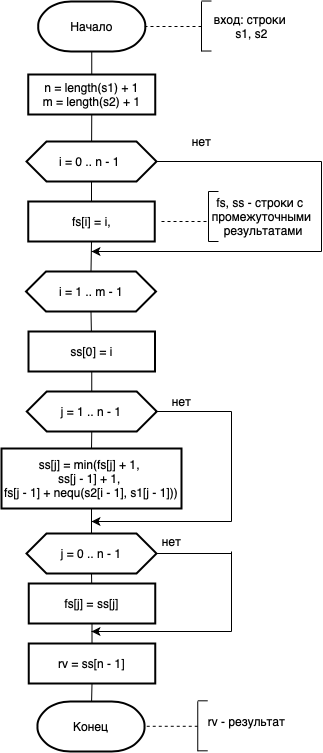

The diagram above was exported from draw.io. Its source (the exported page's mxGraphModel, read from the mxfile embedded in the PNG):
<mxGraphModel dx="853" dy="538" grid="1" gridSize="10" guides="1" tooltips="1" connect="1" arrows="1" fold="1" page="1" pageScale="1" pageWidth="827" pageHeight="1169" math="0" shadow="0">
  <root>
    <mxCell id="0" />
    <mxCell id="1" parent="0" />
    <mxCell id="O2a4rD7wVbEvxVHlpIHI-1" value="Начало" style="strokeWidth=2;html=1;shape=mxgraph.flowchart.terminator;whiteSpace=wrap;" vertex="1" parent="1">
      <mxGeometry x="326.75" y="20" width="107" height="50" as="geometry" />
    </mxCell>
    <mxCell id="O2a4rD7wVbEvxVHlpIHI-4" value="n = length(s1) + 1&lt;br&gt;m = length(s2) + 1" style="rounded=0;whiteSpace=wrap;html=1;absoluteArcSize=1;arcSize=14;strokeWidth=2;" vertex="1" parent="1">
      <mxGeometry x="316.75" y="93" width="127" height="40" as="geometry" />
    </mxCell>
    <mxCell id="O2a4rD7wVbEvxVHlpIHI-6" value="" style="endArrow=none;html=1;" edge="1" parent="1">
      <mxGeometry width="50" height="50" relative="1" as="geometry">
        <mxPoint x="490" y="70" as="sourcePoint" />
        <mxPoint x="490" y="20" as="targetPoint" />
      </mxGeometry>
    </mxCell>
    <mxCell id="O2a4rD7wVbEvxVHlpIHI-7" value="" style="endArrow=none;html=1;" edge="1" parent="1">
      <mxGeometry width="50" height="50" relative="1" as="geometry">
        <mxPoint x="500" y="19.52" as="sourcePoint" />
        <mxPoint x="490" y="19.52" as="targetPoint" />
      </mxGeometry>
    </mxCell>
    <mxCell id="O2a4rD7wVbEvxVHlpIHI-8" value="" style="endArrow=none;html=1;" edge="1" parent="1">
      <mxGeometry width="50" height="50" relative="1" as="geometry">
        <mxPoint x="490" y="69.52" as="sourcePoint" />
        <mxPoint x="500" y="69.52" as="targetPoint" />
      </mxGeometry>
    </mxCell>
    <mxCell id="O2a4rD7wVbEvxVHlpIHI-9" value="вход: строки &lt;br&gt;s1, s2" style="text;html=1;align=center;verticalAlign=middle;resizable=0;points=[];autosize=1;strokeColor=none;fillColor=none;" vertex="1" parent="1">
      <mxGeometry x="495" y="30" width="90" height="30" as="geometry" />
    </mxCell>
    <mxCell id="O2a4rD7wVbEvxVHlpIHI-12" value="fs[i] = i, " style="rounded=0;whiteSpace=wrap;html=1;absoluteArcSize=1;arcSize=14;strokeWidth=2;" vertex="1" parent="1">
      <mxGeometry x="316.75" y="220" width="126.5" height="40" as="geometry" />
    </mxCell>
    <mxCell id="O2a4rD7wVbEvxVHlpIHI-17" value="" style="endArrow=none;dashed=1;html=1;exitX=1;exitY=0.5;exitDx=0;exitDy=0;exitPerimeter=0;" edge="1" parent="1">
      <mxGeometry width="50" height="50" relative="1" as="geometry">
        <mxPoint x="450" y="239.99999999999994" as="sourcePoint" />
        <mxPoint x="497" y="239.99999999999994" as="targetPoint" />
      </mxGeometry>
    </mxCell>
    <mxCell id="O2a4rD7wVbEvxVHlpIHI-18" value="" style="endArrow=none;html=1;" edge="1" parent="1">
      <mxGeometry width="50" height="50" relative="1" as="geometry">
        <mxPoint x="497" y="259.99999999999994" as="sourcePoint" />
        <mxPoint x="497" y="209.99999999999994" as="targetPoint" />
      </mxGeometry>
    </mxCell>
    <mxCell id="O2a4rD7wVbEvxVHlpIHI-19" value="" style="endArrow=none;html=1;" edge="1" parent="1">
      <mxGeometry width="50" height="50" relative="1" as="geometry">
        <mxPoint x="507" y="209.99999999999994" as="sourcePoint" />
        <mxPoint x="497" y="209.99999999999994" as="targetPoint" />
      </mxGeometry>
    </mxCell>
    <mxCell id="O2a4rD7wVbEvxVHlpIHI-20" value="" style="endArrow=none;html=1;" edge="1" parent="1">
      <mxGeometry width="50" height="50" relative="1" as="geometry">
        <mxPoint x="497" y="259.99999999999994" as="sourcePoint" />
        <mxPoint x="507" y="259.99999999999994" as="targetPoint" />
      </mxGeometry>
    </mxCell>
    <mxCell id="O2a4rD7wVbEvxVHlpIHI-21" value="fs, ss - строки с&amp;nbsp;&lt;br&gt;промежуточными&lt;br&gt;&amp;nbsp;результатами" style="text;html=1;align=center;verticalAlign=middle;resizable=0;points=[];autosize=1;strokeColor=none;fillColor=none;" vertex="1" parent="1">
      <mxGeometry x="490" y="210" width="120" height="50" as="geometry" />
    </mxCell>
    <mxCell id="O2a4rD7wVbEvxVHlpIHI-28" value="ss[0] = i" style="rounded=0;whiteSpace=wrap;html=1;absoluteArcSize=1;arcSize=14;strokeWidth=2;" vertex="1" parent="1">
      <mxGeometry x="317" y="350" width="126.5" height="40" as="geometry" />
    </mxCell>
    <mxCell id="O2a4rD7wVbEvxVHlpIHI-31" value="ss[j] = min(fs[j] + 1, &lt;br&gt;ss[j - 1] + 1,&amp;nbsp;&lt;br&gt;fs[j - 1] + nequ(s2[i - 1], s1[j - 1]))" style="rounded=0;whiteSpace=wrap;html=1;absoluteArcSize=1;arcSize=14;strokeWidth=2;" vertex="1" parent="1">
      <mxGeometry x="290" y="467" width="180" height="60" as="geometry" />
    </mxCell>
    <mxCell id="O2a4rD7wVbEvxVHlpIHI-32" value="i = 1 .. m - 1" style="shape=hexagon;perimeter=hexagonPerimeter2;whiteSpace=wrap;html=1;fixedSize=1;strokeWidth=2;" vertex="1" parent="1">
      <mxGeometry x="314.5" y="290" width="130" height="40" as="geometry" />
    </mxCell>
    <mxCell id="O2a4rD7wVbEvxVHlpIHI-33" value="j = 1 .. n - 1" style="shape=hexagon;perimeter=hexagonPerimeter2;whiteSpace=wrap;html=1;fixedSize=1;strokeWidth=2;" vertex="1" parent="1">
      <mxGeometry x="315.25" y="410" width="130" height="40" as="geometry" />
    </mxCell>
    <mxCell id="O2a4rD7wVbEvxVHlpIHI-40" value="j = 0 .. n - 1" style="shape=hexagon;perimeter=hexagonPerimeter2;whiteSpace=wrap;html=1;fixedSize=1;strokeWidth=2;" vertex="1" parent="1">
      <mxGeometry x="315" y="552" width="130" height="40" as="geometry" />
    </mxCell>
    <mxCell id="O2a4rD7wVbEvxVHlpIHI-41" value="fs[j] = ss[j]" style="rounded=0;whiteSpace=wrap;html=1;absoluteArcSize=1;arcSize=14;strokeWidth=2;" vertex="1" parent="1">
      <mxGeometry x="317.25" y="602" width="126.5" height="40" as="geometry" />
    </mxCell>
    <mxCell id="O2a4rD7wVbEvxVHlpIHI-42" value="rv = ss[n - 1]" style="rounded=0;whiteSpace=wrap;html=1;absoluteArcSize=1;arcSize=14;strokeWidth=2;" vertex="1" parent="1">
      <mxGeometry x="317.25" y="662" width="126.5" height="40" as="geometry" />
    </mxCell>
    <mxCell id="O2a4rD7wVbEvxVHlpIHI-43" value="i = 0 .. n - 1&amp;nbsp;" style="shape=hexagon;perimeter=hexagonPerimeter2;whiteSpace=wrap;html=1;fixedSize=1;strokeWidth=2;" vertex="1" parent="1">
      <mxGeometry x="315" y="160" width="130" height="40" as="geometry" />
    </mxCell>
    <mxCell id="O2a4rD7wVbEvxVHlpIHI-44" value="Конец" style="strokeWidth=2;html=1;shape=mxgraph.flowchart.terminator;whiteSpace=wrap;" vertex="1" parent="1">
      <mxGeometry x="326" y="720" width="107" height="50" as="geometry" />
    </mxCell>
    <mxCell id="O2a4rD7wVbEvxVHlpIHI-48" value="" style="endArrow=none;dashed=1;html=1;entryX=1;entryY=0.5;entryDx=0;entryDy=0;entryPerimeter=0;" edge="1" parent="1" target="O2a4rD7wVbEvxVHlpIHI-1">
      <mxGeometry width="50" height="50" relative="1" as="geometry">
        <mxPoint x="490" y="45" as="sourcePoint" />
        <mxPoint x="440" y="20" as="targetPoint" />
      </mxGeometry>
    </mxCell>
    <mxCell id="O2a4rD7wVbEvxVHlpIHI-49" value="" style="endArrow=none;html=1;entryX=0.5;entryY=1;entryDx=0;entryDy=0;entryPerimeter=0;exitX=0.5;exitY=0;exitDx=0;exitDy=0;" edge="1" parent="1" source="O2a4rD7wVbEvxVHlpIHI-4" target="O2a4rD7wVbEvxVHlpIHI-1">
      <mxGeometry width="50" height="50" relative="1" as="geometry">
        <mxPoint x="383" y="90" as="sourcePoint" />
        <mxPoint x="500" y="130" as="targetPoint" />
      </mxGeometry>
    </mxCell>
    <mxCell id="O2a4rD7wVbEvxVHlpIHI-50" value="" style="endArrow=none;html=1;entryX=0.5;entryY=1;entryDx=0;entryDy=0;" edge="1" parent="1" source="O2a4rD7wVbEvxVHlpIHI-43" target="O2a4rD7wVbEvxVHlpIHI-4">
      <mxGeometry width="50" height="50" relative="1" as="geometry">
        <mxPoint x="450" y="230" as="sourcePoint" />
        <mxPoint x="500" y="180" as="targetPoint" />
      </mxGeometry>
    </mxCell>
    <mxCell id="O2a4rD7wVbEvxVHlpIHI-51" value="" style="endArrow=none;html=1;entryX=0.5;entryY=1;entryDx=0;entryDy=0;exitX=0.5;exitY=0;exitDx=0;exitDy=0;" edge="1" parent="1" source="O2a4rD7wVbEvxVHlpIHI-12" target="O2a4rD7wVbEvxVHlpIHI-43">
      <mxGeometry width="50" height="50" relative="1" as="geometry">
        <mxPoint x="450" y="300" as="sourcePoint" />
        <mxPoint x="500" y="250" as="targetPoint" />
      </mxGeometry>
    </mxCell>
    <mxCell id="O2a4rD7wVbEvxVHlpIHI-52" value="" style="endArrow=none;html=1;entryX=1;entryY=0.5;entryDx=0;entryDy=0;" edge="1" parent="1" target="O2a4rD7wVbEvxVHlpIHI-43">
      <mxGeometry width="50" height="50" relative="1" as="geometry">
        <mxPoint x="610" y="180" as="sourcePoint" />
        <mxPoint x="500" y="250" as="targetPoint" />
      </mxGeometry>
    </mxCell>
    <mxCell id="O2a4rD7wVbEvxVHlpIHI-53" value="" style="endArrow=none;html=1;" edge="1" parent="1">
      <mxGeometry width="50" height="50" relative="1" as="geometry">
        <mxPoint x="610" y="270" as="sourcePoint" />
        <mxPoint x="610" y="180" as="targetPoint" />
      </mxGeometry>
    </mxCell>
    <mxCell id="O2a4rD7wVbEvxVHlpIHI-55" value="нет" style="text;html=1;align=center;verticalAlign=middle;resizable=0;points=[];autosize=1;strokeColor=none;fillColor=none;" vertex="1" parent="1">
      <mxGeometry x="475" y="150" width="30" height="20" as="geometry" />
    </mxCell>
    <mxCell id="O2a4rD7wVbEvxVHlpIHI-56" value="" style="endArrow=none;html=1;entryX=0.5;entryY=1;entryDx=0;entryDy=0;exitX=0.5;exitY=0;exitDx=0;exitDy=0;" edge="1" parent="1" source="O2a4rD7wVbEvxVHlpIHI-32" target="O2a4rD7wVbEvxVHlpIHI-12">
      <mxGeometry width="50" height="50" relative="1" as="geometry">
        <mxPoint x="450" y="250" as="sourcePoint" />
        <mxPoint x="390" y="260" as="targetPoint" />
      </mxGeometry>
    </mxCell>
    <mxCell id="O2a4rD7wVbEvxVHlpIHI-59" value="" style="endArrow=none;html=1;entryX=0.5;entryY=1;entryDx=0;entryDy=0;" edge="1" parent="1" source="O2a4rD7wVbEvxVHlpIHI-28" target="O2a4rD7wVbEvxVHlpIHI-32">
      <mxGeometry width="50" height="50" relative="1" as="geometry">
        <mxPoint x="400" y="370" as="sourcePoint" />
        <mxPoint x="450" y="320" as="targetPoint" />
      </mxGeometry>
    </mxCell>
    <mxCell id="O2a4rD7wVbEvxVHlpIHI-60" value="" style="endArrow=none;html=1;entryX=0.5;entryY=1;entryDx=0;entryDy=0;exitX=0.5;exitY=0;exitDx=0;exitDy=0;" edge="1" parent="1" source="O2a4rD7wVbEvxVHlpIHI-33" target="O2a4rD7wVbEvxVHlpIHI-28">
      <mxGeometry width="50" height="50" relative="1" as="geometry">
        <mxPoint x="400" y="430" as="sourcePoint" />
        <mxPoint x="450" y="380" as="targetPoint" />
      </mxGeometry>
    </mxCell>
    <mxCell id="O2a4rD7wVbEvxVHlpIHI-61" value="" style="endArrow=none;html=1;entryX=1;entryY=0.5;entryDx=0;entryDy=0;" edge="1" parent="1" target="O2a4rD7wVbEvxVHlpIHI-33">
      <mxGeometry width="50" height="50" relative="1" as="geometry">
        <mxPoint x="520" y="430" as="sourcePoint" />
        <mxPoint x="480" y="470" as="targetPoint" />
      </mxGeometry>
    </mxCell>
    <mxCell id="O2a4rD7wVbEvxVHlpIHI-62" value="" style="endArrow=none;html=1;" edge="1" parent="1">
      <mxGeometry width="50" height="50" relative="1" as="geometry">
        <mxPoint x="520" y="540" as="sourcePoint" />
        <mxPoint x="520" y="430" as="targetPoint" />
      </mxGeometry>
    </mxCell>
    <mxCell id="O2a4rD7wVbEvxVHlpIHI-64" value="нет" style="text;html=1;align=center;verticalAlign=middle;resizable=0;points=[];autosize=1;strokeColor=none;fillColor=none;" vertex="1" parent="1">
      <mxGeometry x="455" y="410" width="30" height="20" as="geometry" />
    </mxCell>
    <mxCell id="O2a4rD7wVbEvxVHlpIHI-65" value="" style="endArrow=none;html=1;entryX=0.5;entryY=1;entryDx=0;entryDy=0;exitX=0.5;exitY=0;exitDx=0;exitDy=0;" edge="1" parent="1" source="O2a4rD7wVbEvxVHlpIHI-31" target="O2a4rD7wVbEvxVHlpIHI-33">
      <mxGeometry width="50" height="50" relative="1" as="geometry">
        <mxPoint x="430" y="520" as="sourcePoint" />
        <mxPoint x="480" y="470" as="targetPoint" />
      </mxGeometry>
    </mxCell>
    <mxCell id="O2a4rD7wVbEvxVHlpIHI-66" value="" style="endArrow=none;html=1;entryX=0.5;entryY=1;entryDx=0;entryDy=0;exitX=0.5;exitY=0;exitDx=0;exitDy=0;" edge="1" parent="1" source="O2a4rD7wVbEvxVHlpIHI-40" target="O2a4rD7wVbEvxVHlpIHI-31">
      <mxGeometry width="50" height="50" relative="1" as="geometry">
        <mxPoint x="430" y="520" as="sourcePoint" />
        <mxPoint x="480" y="470" as="targetPoint" />
      </mxGeometry>
    </mxCell>
    <mxCell id="O2a4rD7wVbEvxVHlpIHI-67" value="" style="endArrow=none;html=1;entryX=0.5;entryY=1;entryDx=0;entryDy=0;" edge="1" parent="1" source="O2a4rD7wVbEvxVHlpIHI-41" target="O2a4rD7wVbEvxVHlpIHI-40">
      <mxGeometry width="50" height="50" relative="1" as="geometry">
        <mxPoint x="420" y="620" as="sourcePoint" />
        <mxPoint x="470" y="570" as="targetPoint" />
      </mxGeometry>
    </mxCell>
    <mxCell id="O2a4rD7wVbEvxVHlpIHI-68" value="" style="endArrow=none;html=1;entryX=0.5;entryY=1;entryDx=0;entryDy=0;exitX=0.5;exitY=0;exitDx=0;exitDy=0;" edge="1" parent="1" source="O2a4rD7wVbEvxVHlpIHI-42" target="O2a4rD7wVbEvxVHlpIHI-41">
      <mxGeometry width="50" height="50" relative="1" as="geometry">
        <mxPoint x="420" y="620" as="sourcePoint" />
        <mxPoint x="470" y="570" as="targetPoint" />
      </mxGeometry>
    </mxCell>
    <mxCell id="O2a4rD7wVbEvxVHlpIHI-69" value="" style="endArrow=none;html=1;entryX=0.5;entryY=1;entryDx=0;entryDy=0;" edge="1" parent="1" source="O2a4rD7wVbEvxVHlpIHI-44" target="O2a4rD7wVbEvxVHlpIHI-42">
      <mxGeometry width="50" height="50" relative="1" as="geometry">
        <mxPoint x="420" y="620" as="sourcePoint" />
        <mxPoint x="470" y="570" as="targetPoint" />
      </mxGeometry>
    </mxCell>
    <mxCell id="O2a4rD7wVbEvxVHlpIHI-70" value="" style="endArrow=none;html=1;" edge="1" parent="1">
      <mxGeometry width="50" height="50" relative="1" as="geometry">
        <mxPoint x="486.25" y="769.79" as="sourcePoint" />
        <mxPoint x="486.25" y="719.79" as="targetPoint" />
      </mxGeometry>
    </mxCell>
    <mxCell id="O2a4rD7wVbEvxVHlpIHI-71" value="" style="endArrow=none;html=1;" edge="1" parent="1">
      <mxGeometry width="50" height="50" relative="1" as="geometry">
        <mxPoint x="496.25" y="719.31" as="sourcePoint" />
        <mxPoint x="486.25" y="719.31" as="targetPoint" />
      </mxGeometry>
    </mxCell>
    <mxCell id="O2a4rD7wVbEvxVHlpIHI-72" value="" style="endArrow=none;html=1;" edge="1" parent="1">
      <mxGeometry width="50" height="50" relative="1" as="geometry">
        <mxPoint x="486.25" y="769.31" as="sourcePoint" />
        <mxPoint x="496.25" y="769.31" as="targetPoint" />
      </mxGeometry>
    </mxCell>
    <mxCell id="O2a4rD7wVbEvxVHlpIHI-73" value="" style="endArrow=none;dashed=1;html=1;entryX=1;entryY=0.5;entryDx=0;entryDy=0;entryPerimeter=0;" edge="1" parent="1">
      <mxGeometry width="50" height="50" relative="1" as="geometry">
        <mxPoint x="486.25" y="744.79" as="sourcePoint" />
        <mxPoint x="433" y="744.79" as="targetPoint" />
      </mxGeometry>
    </mxCell>
    <mxCell id="O2a4rD7wVbEvxVHlpIHI-74" value="rv - результат" style="text;html=1;align=center;verticalAlign=middle;resizable=0;points=[];autosize=1;strokeColor=none;fillColor=none;" vertex="1" parent="1">
      <mxGeometry x="489.62" y="730.31" width="90" height="20" as="geometry" />
    </mxCell>
    <mxCell id="O2a4rD7wVbEvxVHlpIHI-76" value="" style="endArrow=none;html=1;" edge="1" parent="1">
      <mxGeometry width="50" height="50" relative="1" as="geometry">
        <mxPoint x="380" y="270" as="sourcePoint" />
        <mxPoint x="610" y="270" as="targetPoint" />
      </mxGeometry>
    </mxCell>
    <mxCell id="O2a4rD7wVbEvxVHlpIHI-77" value="" style="endArrow=none;html=1;" edge="1" parent="1">
      <mxGeometry width="50" height="50" relative="1" as="geometry">
        <mxPoint x="380" y="540" as="sourcePoint" />
        <mxPoint x="520" y="540" as="targetPoint" />
      </mxGeometry>
    </mxCell>
    <mxCell id="O2a4rD7wVbEvxVHlpIHI-79" value="" style="endArrow=none;html=1;exitX=1;exitY=0.5;exitDx=0;exitDy=0;" edge="1" parent="1" source="O2a4rD7wVbEvxVHlpIHI-40">
      <mxGeometry width="50" height="50" relative="1" as="geometry">
        <mxPoint x="510" y="610" as="sourcePoint" />
        <mxPoint x="520" y="572" as="targetPoint" />
      </mxGeometry>
    </mxCell>
    <mxCell id="O2a4rD7wVbEvxVHlpIHI-80" value="" style="endArrow=none;html=1;" edge="1" parent="1">
      <mxGeometry width="50" height="50" relative="1" as="geometry">
        <mxPoint x="520" y="650" as="sourcePoint" />
        <mxPoint x="520" y="570" as="targetPoint" />
      </mxGeometry>
    </mxCell>
    <mxCell id="O2a4rD7wVbEvxVHlpIHI-81" value="" style="endArrow=none;html=1;" edge="1" parent="1">
      <mxGeometry width="50" height="50" relative="1" as="geometry">
        <mxPoint x="380" y="650" as="sourcePoint" />
        <mxPoint x="520" y="650" as="targetPoint" />
      </mxGeometry>
    </mxCell>
    <mxCell id="O2a4rD7wVbEvxVHlpIHI-82" value="нет" style="text;html=1;align=center;verticalAlign=middle;resizable=0;points=[];autosize=1;strokeColor=none;fillColor=none;" vertex="1" parent="1">
      <mxGeometry x="445" y="550" width="30" height="20" as="geometry" />
    </mxCell>
    <mxCell id="O2a4rD7wVbEvxVHlpIHI-83" value="" style="endArrow=classic;html=1;" edge="1" parent="1">
      <mxGeometry width="50" height="50" relative="1" as="geometry">
        <mxPoint x="400" y="650" as="sourcePoint" />
        <mxPoint x="380" y="650" as="targetPoint" />
      </mxGeometry>
    </mxCell>
    <mxCell id="O2a4rD7wVbEvxVHlpIHI-84" value="" style="endArrow=classic;html=1;" edge="1" parent="1">
      <mxGeometry width="50" height="50" relative="1" as="geometry">
        <mxPoint x="400" y="540.0000000000001" as="sourcePoint" />
        <mxPoint x="380" y="540.0000000000001" as="targetPoint" />
      </mxGeometry>
    </mxCell>
    <mxCell id="O2a4rD7wVbEvxVHlpIHI-85" value="" style="endArrow=classic;html=1;" edge="1" parent="1">
      <mxGeometry width="50" height="50" relative="1" as="geometry">
        <mxPoint x="400" y="270.00000000000017" as="sourcePoint" />
        <mxPoint x="380" y="270.00000000000017" as="targetPoint" />
      </mxGeometry>
    </mxCell>
  </root>
</mxGraphModel>